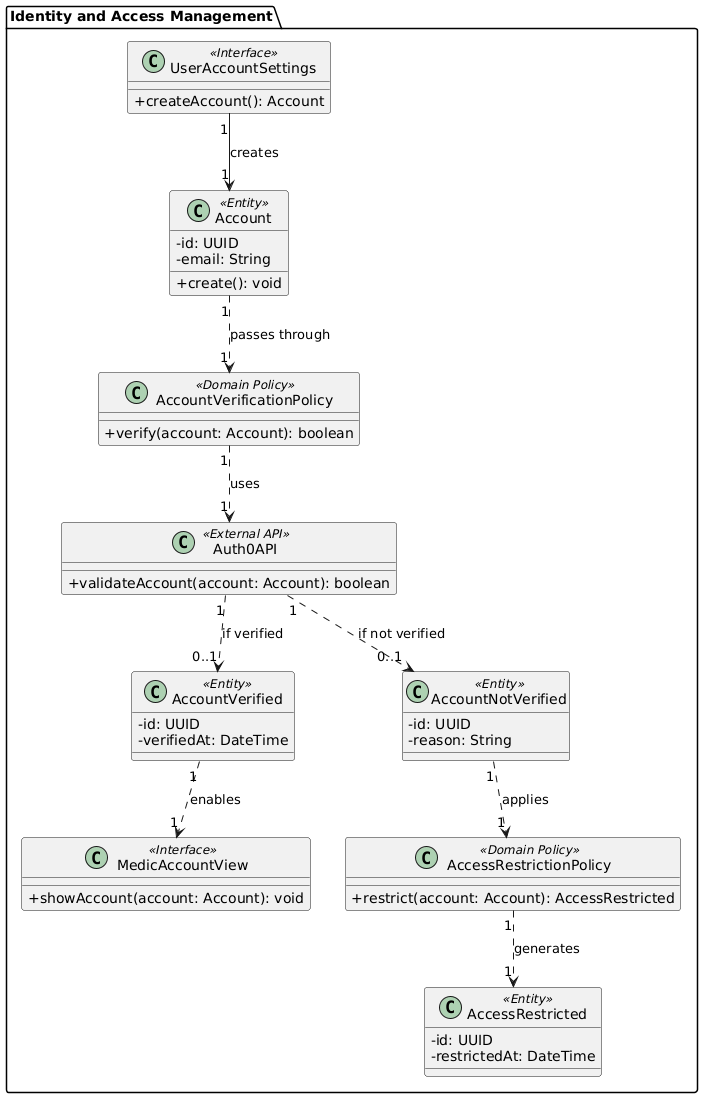

The diagram above was rendered by PlantUML. Its source (embedded in the PNG):
@startuml
skinparam classAttributeIconSize 0
skinparam packageStyle folder
skinparam shadowing false

package "Identity and Access Management" {

  class UserAccountSettings <<Interface>> {
    +createAccount(): Account
  }

  class Account <<Entity>> {
    -id: UUID
    -email: String
    +create(): void
  }

  class AccountVerificationPolicy <<Domain Policy>> {
    +verify(account: Account): boolean
  }

  class Auth0API <<External API>> {
    +validateAccount(account: Account): boolean
  }

  class AccountVerified <<Entity>> {
    -id: UUID
    -verifiedAt: DateTime
  }

  class AccountNotVerified <<Entity>> {
    -id: UUID
    -reason: String
  }

  class MedicAccountView <<Interface>> {
    +showAccount(account: Account): void
  }

  class AccessRestrictionPolicy <<Domain Policy>> {
    +restrict(account: Account): AccessRestricted
  }

  class AccessRestricted <<Entity>> {
    -id: UUID
    -restrictedAt: DateTime
  }
}

UserAccountSettings "1" --> "1" Account : creates
Account "1" ..> "1" AccountVerificationPolicy : passes through
AccountVerificationPolicy "1" ..> "1" Auth0API : uses

Auth0API "1" ..> "0..1" AccountVerified : if verified
Auth0API "1" ..> "0..1" AccountNotVerified : if not verified

AccountVerified "1" ..> "1" MedicAccountView : enables
AccountNotVerified "1" ..> "1" AccessRestrictionPolicy : applies
AccessRestrictionPolicy "1" ..> "1" AccessRestricted : generates
@enduml